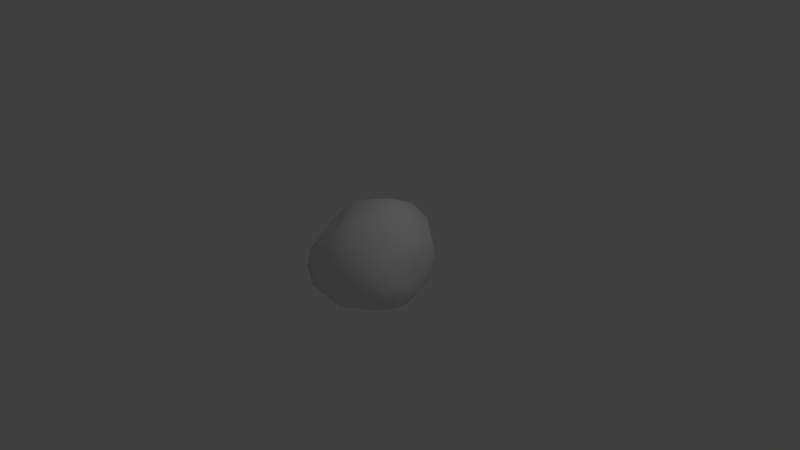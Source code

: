 # Source: rock_01.blend  (saved by Blender 2.72.0; exported with 4.5.12 LTS)
import bpy
from mathutils import Matrix  # noqa: F401  (used for matrix-valued properties, if any)

bpy.ops.wm.read_factory_settings(use_empty=True)
scene = bpy.context.scene
scene.name = 'Scene'

# ---- collections
col_collection_1 = bpy.data.collections.new('Collection 1'); scene.collection.children.link(col_collection_1)

# ---- materials (node trees are filled in below, after node groups)
mat_material_001 = bpy.data.materials.new('Material.001')
mat_material_001.alpha_threshold = 0.0
mat_material_001.use_transparent_shadow = False
mat_material_001.roughness = 0.5
mat_material_001.specular_intensity = 0.0

# ---- material node trees

# ---- world
world_world = bpy.data.worlds.new('World'); scene.world = world_world
world_world.color = (0.05088, 0.05088, 0.05088)
world_world.use_sun_shadow = False
world_world.sun_shadow_jitter_overblur = 0.0
world_world.cycles.sampling_method = 'MANUAL'
world_world.cycles.sample_map_resolution = 256

# ---- cameras
cam_camera = bpy.data.cameras.new('Camera')
cam_camera.clip_end = 100.0
cam_camera.lens = 35.0
cam_camera.sensor_width = 32.0
cam_camera.sensor_height = 18.0
cam_camera.ortho_scale = 7.314
cam_camera.dof.focus_distance = 0.0
cam_camera.dof.aperture_fstop = 128.0

# ---- lights
light_lamp = bpy.data.lights.new('Lamp', 'POINT')
light_lamp.transmission_factor = 0.0
light_lamp.cutoff_distance = 30.0
light_lamp.energy = 100.0
light_lamp.shadow_buffer_clip_start = 1.001
light_lamp.shadow_soft_size = 0.1
light_lamp.shadow_maximum_resolution = 0.006
light_lamp.use_absolute_resolution = True
light_lamp.cycles.use_multiple_importance_sampling = False

# ---- meshes
me_rock_01 = bpy.data.meshes.new('rock_01')
me_rock_01.from_pydata([(-34.88, -29.55, 70.82), (-53.28, -25.64, 44.96), (-37.84, -53.35, 48.41), (3.673, -31.99, 74.15), (-0.6208, -52.11, 57.03), (-44.19, -6.452, 69.6), (-12.04, -7.778, 71.5), (-58.2, -5.763, 44.58), (38.8, -26.18, 57.76), (33.17, -11.17, 74.51), (20.77, -37.92, 58.65), (51.93, -2.51, 66.33), (11.12, -4.777, 72.3), (22.28, 11.04, 72.01), (14.82, 28.51, 68.37), (55.84, 27.17, 48.29), (24.29, 45.11, 50.73), (7.563, 42.65, 62.49), (-11.15, 25.75, 67.47), (63.95, -5.193, 53.89), (-18.78, 35.97, 60.13), (-39.66, 36.53, 30.86), (-46.21, 24.16, 44.51), (-55.12, 9.073, 54.54), (-37.97, 15.53, 67.78), (-4.328, 48.17, 57.21), (-24.53, 49.37, 28.3), (-51.15, 38.74, 16.38), (7.026, 58.38, 49.32), (-11.09, 62.15, 28.63), (11.67, 70.08, 17.48), (-4.5, 71.92, -4.479), (-19.6, 67.23, 5.315), (-35.97, 56.84, 6.67), (-35.28, 52.86, -12.03), (57.35, 47.81, 29.77), (34.15, 68.29, 26.97), (44.29, 57.62, -4.028), (23.25, 74.35, 4.678), (17.72, 72.36, -22.91), (38.67, 44.14, -54.79), (10.8, 56.06, -55.15), (28.16, 68.9, -16.52), (49.27, 49.11, -21.28), (-8.212, 64.5, -27.87), (-20.56, 55.26, -38.43), (-13.2, 49.75, -55.4), (-43.16, 20.47, -40.04), (-0.7734, 33.63, -65.0), (-16.34, -8.941, -63.44), (12.01, -5.391, -75.07), (-29.8, -2.797, -52.91), (-44.88, -8.24, -41.57), (58.04, 13.17, -46.97), (49.7, -14.07, -59.16), (34.19, 9.947, -65.89), (17.44, 26.55, -64.39), (21.98, -27.56, -70.97), (39.57, -36.39, -49.41), (1.998, -62.09, -53.83), (-1.37, -25.02, -71.21), (24.68, -56.96, -43.08), (-49.72, -44.1, -24.76), (-28.57, -28.48, -52.18), (-23.24, -52.17, -50.04), (-54.53, -51.01, 29.38), (-43.3, -62.31, 25.52), (-50.07, -54.19, -1.13), (-39.88, -63.95, 8.247), (-7.503, -66.55, 6.418), (4.785, -62.86, 26.96), (-20.71, -62.61, 28.32), (-36.65, -63.82, -12.67), (-27.93, -65.26, -34.78), (-0.8125, -63.38, -34.93), (-13.08, -64.44, -24.71), (44.22, -47.98, -31.43), (54.55, -49.73, -4.495), (17.79, -66.41, 10.1), (29.89, -60.53, -16.34), (11.61, -67.36, -9.02), (31.15, -56.88, 25.08), (59.78, -43.53, 17.91), (65.33, 22.18, 34.69), (73.24, -3.297, 19.95), (70.27, 15.09, -2.797), (71.42, 29.1, 8.128), (65.91, 37.18, -12.1), (73.73, -21.77, 37.07), (65.69, -30.37, -15.36), (69.99, -28.15, 16.41), (56.26, -29.6, -38.25), (66.37, -8.367, -18.82), (63.79, 29.64, -31.18), (-56.54, -3.674, -23.21), (-61.02, 11.96, -2.387), (-53.72, 27.76, -1.15), (-64.56, -3.656, -6.752), (-66.87, -0.3939, 18.05), (-59.99, -41.06, -1.958), (-63.78, -23.21, 22.75), (-64.53, 15.09, 28.0)], [], [(0, 1, 2), (3, 0, 2), (2, 4, 3), (5, 0, 6), (0, 3, 6), (7, 1, 5), (1, 0, 5), (8, 9, 10), (8, 11, 9), (12, 6, 3), (3, 9, 12), (9, 13, 12), (3, 4, 10), (10, 9, 3), (14, 15, 16), (17, 18, 14), (14, 16, 17), (18, 12, 13), (13, 14, 18), (11, 19, 15), (15, 14, 11), (11, 14, 13), (13, 9, 11), (20, 21, 22), (23, 24, 22), (24, 20, 22), (7, 5, 23), (24, 23, 5), (6, 12, 18), (24, 6, 18), (24, 5, 6), (18, 17, 25), (18, 25, 20), (20, 24, 18), (21, 20, 26), (20, 25, 26), (26, 27, 21), (25, 17, 28), (25, 28, 29), (29, 26, 25), (30, 31, 32), (29, 30, 32), (33, 27, 26), (26, 29, 33), (29, 32, 33), (32, 34, 33), (16, 15, 35), (36, 16, 35), (36, 35, 37), (38, 36, 37), (38, 31, 30), (28, 17, 16), (36, 38, 30), (16, 36, 28), (28, 36, 30), (30, 29, 28), (39, 40, 41), (39, 42, 40), (40, 42, 43), (44, 39, 41), (31, 38, 39), (42, 39, 38), (37, 43, 42), (42, 38, 37), (44, 45, 34), (39, 44, 31), (34, 32, 31), (34, 31, 44), (44, 41, 46), (46, 45, 44), (47, 34, 45), (47, 45, 46), (46, 41, 48), (49, 46, 48), (49, 48, 50), (51, 52, 47), (47, 46, 51), (46, 49, 51), (53, 54, 55), (40, 53, 55), (55, 50, 56), (50, 48, 56), (56, 48, 41), (40, 56, 41), (40, 55, 56), (57, 54, 58), (59, 60, 57), (58, 61, 57), (57, 61, 59), (50, 55, 57), (57, 60, 50), (57, 55, 54), (62, 63, 64), (52, 51, 63), (63, 51, 49), (50, 60, 49), (63, 49, 60), (60, 59, 64), (64, 63, 60), (65, 66, 2), (66, 67, 68), (69, 70, 71), (71, 66, 68), (71, 68, 69), (72, 69, 68), (2, 71, 4), (66, 71, 2), (71, 70, 4), (73, 72, 62), (73, 62, 64), (73, 64, 59), (59, 74, 73), (69, 72, 75), (72, 73, 75), (73, 74, 75), (68, 67, 72), (58, 76, 61), (77, 78, 79), (79, 61, 76), (79, 76, 77), (69, 75, 80), (75, 74, 80), (80, 74, 79), (79, 74, 61), (74, 59, 61), (10, 81, 8), (81, 82, 8), (4, 70, 81), (81, 10, 4), (78, 69, 80), (79, 78, 80), (78, 81, 70), (70, 69, 78), (81, 78, 77), (81, 77, 82), (15, 83, 35), (83, 15, 19), (84, 85, 86), (19, 84, 83), (83, 84, 86), (35, 83, 86), (86, 87, 35), (8, 82, 88), (82, 89, 90), (90, 88, 82), (88, 90, 84), (89, 84, 90), (11, 8, 19), (19, 8, 88), (84, 19, 88), (76, 58, 91), (58, 54, 91), (91, 92, 89), (89, 76, 91), (54, 53, 92), (91, 54, 92), (85, 84, 92), (92, 84, 89), (77, 76, 89), (89, 82, 77), (40, 43, 93), (93, 53, 40), (37, 35, 87), (93, 43, 87), (43, 37, 87), (92, 93, 85), (92, 53, 93), (93, 87, 85), (86, 85, 87), (47, 52, 94), (94, 95, 47), (95, 96, 47), (97, 98, 95), (95, 94, 97), (96, 33, 34), (47, 96, 34), (63, 62, 52), (94, 52, 62), (94, 62, 99), (62, 67, 99), (62, 72, 67), (97, 94, 99), (97, 99, 100), (1, 65, 2), (100, 65, 1), (100, 1, 7), (98, 97, 100), (100, 7, 98), (67, 66, 65), (65, 100, 99), (65, 99, 67), (21, 27, 22), (27, 101, 22), (33, 96, 27), (96, 101, 27), (7, 101, 98), (98, 101, 95), (96, 95, 101), (23, 22, 101), (101, 7, 23)])
me_rock_01.polygons.foreach_set('use_smooth', [True] * 200)
_uv = me_rock_01.uv_layers.new(name='UVMap')
_uv.uv.foreach_set('vector', [0.6195, 0.0857, 0.5513, 0.1162, 0.5466, 0.0354, 0.7008, 0.0209, 0.6195, 0.0857, 0.5466, 0.0354, 0.043, 0.7169, 0.1279, 0.7852, 0.1094, 0.8581, 0.6131, 0.1497, 0.6195, 0.0857, 0.6823, 0.1189, 0.6195, 0.0857, 0.7008, 0.0209, 0.6823, 0.1189, 0.555, 0.1849, 0.5513, 0.1162, 0.6131, 0.1497, 0.5513, 0.1162, 0.6195, 0.0857, 0.6131, 0.1497, 0.2231, 0.8795, 0.184, 0.9351, 0.1761, 0.8383, 0.2231, 0.8795, 0.2455, 0.9595, 0.184, 0.9351, 0.7597, 0.0804, 0.6823, 0.1189, 0.7008, 0.0209, 0.7008, 0.0209, 0.8097, 0.0326, 0.7597, 0.0804, 0.8097, 0.0326, 0.8103, 0.1082, 0.7597, 0.0804, 0.1094, 0.8581, 0.1279, 0.7852, 0.1761, 0.8383, 0.1761, 0.8383, 0.184, 0.9351, 0.1094, 0.8581, 0.1063, 0.376, 0.1693, 0.2623, 0.1803, 0.3616, 0.8062, 0.2209, 0.7356, 0.1875, 0.8116, 0.1675, 0.1063, 0.376, 0.1803, 0.3616, 0.1459, 0.4109, 0.7356, 0.1875, 0.7597, 0.0804, 0.8103, 0.1082, 0.8103, 0.1082, 0.8116, 0.1675, 0.7356, 0.1875, 0.0728, 0.2378, 0.1021, 0.1916, 0.1693, 0.2623, 0.1693, 0.2623, 0.1063, 0.376, 0.0728, 0.2378, 0.0728, 0.2378, 0.1063, 0.376, 0.0673, 0.3351, 0.0673, 0.3351, 0.0216, 0.2785, 0.0728, 0.2378, 0.7226, 0.2289, 0.6599, 0.2836, 0.6336, 0.2464, 0.605, 0.2035, 0.6654, 0.1891, 0.6336, 0.2464, 0.6654, 0.1891, 0.7226, 0.2289, 0.6336, 0.2464, 0.555, 0.1849, 0.6131, 0.1497, 0.605, 0.2035, 0.6654, 0.1891, 0.605, 0.2035, 0.6131, 0.1497, 0.6823, 0.1189, 0.7597, 0.0804, 0.7356, 0.1875, 0.6654, 0.1891, 0.6823, 0.1189, 0.7356, 0.1875, 0.6654, 0.1891, 0.6131, 0.1497, 0.6823, 0.1189, 0.7356, 0.1875, 0.8062, 0.2209, 0.7754, 0.2553, 0.7356, 0.1875, 0.7754, 0.2553, 0.7226, 0.2289, 0.7226, 0.2289, 0.6654, 0.1891, 0.7356, 0.1875, 0.6599, 0.2836, 0.7226, 0.2289, 0.693, 0.3332, 0.7226, 0.2289, 0.7754, 0.2553, 0.693, 0.3332, 0.693, 0.3332, 0.5906, 0.326, 0.6599, 0.2836, 0.1684, 0.4504, 0.1459, 0.4109, 0.2048, 0.4169, 0.1684, 0.4504, 0.2048, 0.4169, 0.2624, 0.4695, 0.2624, 0.4695, 0.2472, 0.5223, 0.1684, 0.4504, 0.2971, 0.4036, 0.3638, 0.4455, 0.333, 0.4937, 0.2624, 0.4695, 0.2971, 0.4036, 0.333, 0.4937, 0.6346, 0.4001, 0.5906, 0.326, 0.693, 0.3332, 0.2472, 0.5223, 0.2624, 0.4695, 0.3191, 0.5512, 0.2624, 0.4695, 0.333, 0.4937, 0.3191, 0.5512, 0.7957, 0.9453, 0.8761, 0.9432, 0.8379, 0.984, 0.1803, 0.3616, 0.1693, 0.2623, 0.2455, 0.2672, 0.2658, 0.351, 0.1803, 0.3616, 0.2455, 0.2672, 0.2658, 0.351, 0.2455, 0.2672, 0.3369, 0.289, 0.3302, 0.3679, 0.2658, 0.351, 0.3369, 0.289, 0.3302, 0.3679, 0.3638, 0.4455, 0.2971, 0.4036, 0.2048, 0.4169, 0.1459, 0.4109, 0.1803, 0.3616, 0.2658, 0.351, 0.3302, 0.3679, 0.2971, 0.4036, 0.1803, 0.3616, 0.2658, 0.351, 0.2048, 0.4169, 0.2048, 0.4169, 0.2658, 0.351, 0.2971, 0.4036, 0.2971, 0.4036, 0.2624, 0.4695, 0.2048, 0.4169, 0.7718, 0.8085, 0.8265, 0.6916, 0.862, 0.7614, 0.7718, 0.8085, 0.7402, 0.7844, 0.8265, 0.6916, 0.8265, 0.6916, 0.7402, 0.7844, 0.7306, 0.6985, 0.8391, 0.8528, 0.7718, 0.8085, 0.862, 0.7614, 0.3638, 0.4455, 0.3302, 0.3679, 0.4106, 0.3725, 0.3871, 0.338, 0.4106, 0.3725, 0.3302, 0.3679, 0.3369, 0.289, 0.3783, 0.2464, 0.3871, 0.338, 0.3871, 0.338, 0.3302, 0.3679, 0.3369, 0.289, 0.8391, 0.8528, 0.8936, 0.8558, 0.8761, 0.9432, 0.7718, 0.8085, 0.8391, 0.8528, 0.7795, 0.893, 0.8761, 0.9432, 0.7957, 0.9453, 0.7795, 0.893, 0.8761, 0.9432, 0.7795, 0.893, 0.8391, 0.8528, 0.8391, 0.8528, 0.862, 0.7614, 0.917, 0.8034, 0.917, 0.8034, 0.8936, 0.8558, 0.8391, 0.8528, 0.5561, 0.805, 0.5907, 0.9285, 0.4998, 0.9127, 0.5561, 0.805, 0.4998, 0.9127, 0.4503, 0.8801, 0.917, 0.8034, 0.862, 0.7614, 0.9335, 0.7374, 0.4693, 0.7101, 0.4503, 0.8801, 0.4097, 0.8261, 0.4693, 0.7101, 0.4097, 0.8261, 0.3808, 0.7047, 0.5127, 0.7606, 0.5676, 0.7246, 0.5561, 0.805, 0.5561, 0.805, 0.4503, 0.8801, 0.5127, 0.7606, 0.4503, 0.8801, 0.4693, 0.7101, 0.5127, 0.7606, 0.8111, 0.5949, 0.8647, 0.5363, 0.8907, 0.6222, 0.8265, 0.6916, 0.8111, 0.5949, 0.8907, 0.6222, 0.8907, 0.6222, 0.9731, 0.615, 0.9038, 0.6875, 0.9731, 0.615, 0.9335, 0.7374, 0.9038, 0.6875, 0.9038, 0.6875, 0.9335, 0.7374, 0.862, 0.7614, 0.8265, 0.6916, 0.9038, 0.6875, 0.862, 0.7614, 0.8265, 0.6916, 0.8907, 0.6222, 0.9038, 0.6875, 0.9708, 0.5401, 0.8647, 0.5363, 0.9086, 0.4787, 0.4625, 0.5584, 0.4318, 0.6601, 0.3722, 0.6323, 0.9086, 0.4787, 0.9571, 0.4153, 0.9708, 0.5401, 0.3722, 0.6323, 0.4048, 0.522, 0.4625, 0.5584, 0.9731, 0.615, 0.8907, 0.6222, 0.9708, 0.5401, 0.3722, 0.6323, 0.4318, 0.6601, 0.3808, 0.7047, 0.9708, 0.5401, 0.8907, 0.6222, 0.8647, 0.5363, 0.6209, 0.6278, 0.5202, 0.6833, 0.5191, 0.6168, 0.5676, 0.7246, 0.5127, 0.7606, 0.5202, 0.6833, 0.5202, 0.6833, 0.5127, 0.7606, 0.4693, 0.7101, 0.3808, 0.7047, 0.4318, 0.6601, 0.4693, 0.7101, 0.5202, 0.6833, 0.4693, 0.7101, 0.4318, 0.6601, 0.4318, 0.6601, 0.4625, 0.5584, 0.5191, 0.6168, 0.5191, 0.6168, 0.5202, 0.6833, 0.4318, 0.6601, 0.4816, 0.0769, 0.4634, 0.029, 0.5466, 0.0354, 0.4634, 0.029, 0.384, 0.0871, 0.401, 0.0289, 0.1816, 0.6472, 0.1825, 0.7121, 0.1169, 0.6833, 0.1169, 0.6833, 0.062, 0.645, 0.0963, 0.6047, 0.1169, 0.6833, 0.0963, 0.6047, 0.1816, 0.6472, 0.1357, 0.556, 0.1816, 0.6472, 0.0963, 0.6047, 0.043, 0.7169, 0.1169, 0.6833, 0.1279, 0.7852, 0.062, 0.645, 0.1169, 0.6833, 0.043, 0.7169, 0.1169, 0.6833, 0.1825, 0.7121, 0.1279, 0.7852, 0.5601, 0.5545, 0.6333, 0.5501, 0.6209, 0.6278, 0.5601, 0.5545, 0.6209, 0.6278, 0.5191, 0.6168, 0.5601, 0.5545, 0.5191, 0.6168, 0.4625, 0.5584, 0.4625, 0.5584, 0.4867, 0.5141, 0.5601, 0.5545, 0.1816, 0.6472, 0.1357, 0.556, 0.2142, 0.5616, 0.1357, 0.556, 0.1916, 0.5131, 0.2142, 0.5616, 0.1916, 0.5131, 0.2618, 0.5552, 0.2142, 0.5616, 0.697, 0.5354, 0.6843, 0.5864, 0.6333, 0.5501, 0.9086, 0.4787, 0.8813, 0.4196, 0.9571, 0.4153, 0.3554, 0.7261, 0.2373, 0.6922, 0.3111, 0.6513, 0.9028, 0.3467, 0.9571, 0.4153, 0.8813, 0.4196, 0.9028, 0.3467, 0.8813, 0.4196, 0.8106, 0.3648, 0.1816, 0.6472, 0.2142, 0.5616, 0.2512, 0.6387, 0.2142, 0.5616, 0.2618, 0.5552, 0.2512, 0.6387, 0.2512, 0.6387, 0.2618, 0.5552, 0.3111, 0.6513, 0.4082, 0.4407, 0.4867, 0.5141, 0.4048, 0.522, 0.4867, 0.5141, 0.4625, 0.5584, 0.4048, 0.522, 0.1761, 0.8383, 0.2487, 0.7526, 0.2231, 0.8795, 0.2487, 0.7526, 0.3331, 0.7927, 0.2231, 0.8795, 0.1279, 0.7852, 0.1825, 0.7121, 0.2487, 0.7526, 0.2487, 0.7526, 0.1761, 0.8383, 0.1279, 0.7852, 0.2373, 0.6922, 0.1816, 0.6472, 0.2512, 0.6387, 0.3111, 0.6513, 0.2373, 0.6922, 0.2512, 0.6387, 0.2373, 0.6922, 0.2487, 0.7526, 0.1825, 0.7121, 0.1825, 0.7121, 0.1816, 0.6472, 0.2373, 0.6922, 0.2487, 0.7526, 0.2373, 0.6922, 0.3554, 0.7261, 0.2487, 0.7526, 0.3554, 0.7261, 0.3331, 0.7927, 0.1693, 0.2623, 0.1912, 0.21, 0.2455, 0.2672, 0.1912, 0.21, 0.1693, 0.2623, 0.1021, 0.1916, 0.1924, 0.1355, 0.2781, 0.1528, 0.247, 0.1936, 0.1021, 0.1916, 0.1924, 0.1355, 0.1912, 0.21, 0.1912, 0.21, 0.1924, 0.1355, 0.247, 0.1936, 0.2455, 0.2672, 0.1912, 0.21, 0.247, 0.1936, 0.247, 0.1936, 0.3278, 0.2025, 0.2455, 0.2672, 0.2231, 0.8795, 0.3331, 0.7927, 0.3426, 0.8863, 0.1358, 0.0087, 0.2538, 0.0087, 0.1657, 0.0616, 0.1657, 0.0616, 0.1181, 0.1132, 0.1358, 0.0087, 0.1181, 0.1132, 0.1657, 0.0616, 0.1924, 0.1355, 0.2538, 0.0087, 0.1924, 0.1355, 0.1657, 0.0616, 0.2455, 0.9595, 0.2231, 0.8795, 0.295, 0.9441, 0.295, 0.9441, 0.2231, 0.8795, 0.3426, 0.8863, 0.1924, 0.1355, 0.1021, 0.1916, 0.1181, 0.1132, 0.8813, 0.4196, 0.9086, 0.4787, 0.8467, 0.4779, 0.9086, 0.4787, 0.8647, 0.5363, 0.8467, 0.4779, 0.8467, 0.4779, 0.7603, 0.5039, 0.784, 0.4386, 0.784, 0.4386, 0.8813, 0.4196, 0.8467, 0.4779, 0.8647, 0.5363, 0.8111, 0.5949, 0.7603, 0.5039, 0.8467, 0.4779, 0.8647, 0.5363, 0.7603, 0.5039, 0.2781, 0.1528, 0.1924, 0.1355, 0.2949, 0.0671, 0.2949, 0.0671, 0.1924, 0.1355, 0.2538, 0.0087, 0.8106, 0.3648, 0.8813, 0.4196, 0.784, 0.4386, 0.784, 0.4386, 0.7431, 0.3319, 0.8106, 0.3648, 0.8265, 0.6916, 0.7306, 0.6985, 0.7504, 0.6233, 0.7504, 0.6233, 0.8111, 0.5949, 0.8265, 0.6916, 0.3369, 0.289, 0.2455, 0.2672, 0.3278, 0.2025, 0.376, 0.1633, 0.3783, 0.2464, 0.3278, 0.2025, 0.3783, 0.2464, 0.3369, 0.289, 0.3278, 0.2025, 0.2949, 0.0671, 0.376, 0.1633, 0.2781, 0.1528, 0.7603, 0.5039, 0.8111, 0.5949, 0.7504, 0.6233, 0.376, 0.1633, 0.3278, 0.2025, 0.2781, 0.1528, 0.247, 0.1936, 0.2781, 0.1528, 0.3278, 0.2025, 0.5561, 0.805, 0.5676, 0.7246, 0.6281, 0.7463, 0.6281, 0.7463, 0.6812, 0.8061, 0.5561, 0.805, 0.6812, 0.8061, 0.6644, 0.8587, 0.5561, 0.805, 0.4386, 0.26, 0.5107, 0.2285, 0.4816, 0.3003, 0.6812, 0.8061, 0.6281, 0.7463, 0.6826, 0.7525, 0.6644, 0.8587, 0.6385, 0.9644, 0.5907, 0.9285, 0.5561, 0.805, 0.6644, 0.8587, 0.5907, 0.9285, 0.5202, 0.6833, 0.6209, 0.6278, 0.5676, 0.7246, 0.6281, 0.7463, 0.5676, 0.7246, 0.6209, 0.6278, 0.6281, 0.7463, 0.6209, 0.6278, 0.6947, 0.637, 0.6209, 0.6278, 0.6843, 0.5864, 0.6947, 0.637, 0.6209, 0.6278, 0.6333, 0.5501, 0.6843, 0.5864, 0.6826, 0.7525, 0.6281, 0.7463, 0.6947, 0.637, 0.4386, 0.26, 0.3998, 0.1421, 0.4921, 0.1642, 0.5513, 0.1162, 0.4816, 0.0769, 0.5466, 0.0354, 0.4921, 0.1642, 0.4816, 0.0769, 0.5513, 0.1162, 0.4921, 0.1642, 0.5513, 0.1162, 0.555, 0.1849, 0.5107, 0.2285, 0.4386, 0.26, 0.4921, 0.1642, 0.4921, 0.1642, 0.555, 0.1849, 0.5107, 0.2285, 0.384, 0.0871, 0.4634, 0.029, 0.4816, 0.0769, 0.4816, 0.0769, 0.4921, 0.1642, 0.3998, 0.1421, 0.4816, 0.0769, 0.3998, 0.1421, 0.384, 0.0871, 0.6599, 0.2836, 0.5906, 0.326, 0.6336, 0.2464, 0.5906, 0.326, 0.5579, 0.2475, 0.6336, 0.2464, 0.6346, 0.4001, 0.5247, 0.3437, 0.5906, 0.326, 0.5247, 0.3437, 0.5579, 0.2475, 0.5906, 0.326, 0.555, 0.1849, 0.5579, 0.2475, 0.5107, 0.2285, 0.5107, 0.2285, 0.5579, 0.2475, 0.4816, 0.3003, 0.5247, 0.3437, 0.4816, 0.3003, 0.5579, 0.2475, 0.605, 0.2035, 0.6336, 0.2464, 0.5579, 0.2475, 0.5579, 0.2475, 0.555, 0.1849, 0.605, 0.2035])
me_rock_01.materials.append(mat_material_001)
me_rock_01.use_remesh_preserve_volume = False
me_rock_01.use_remesh_preserve_attributes = False
me_rock_01.use_mirror_vertex_groups = False
me_rock_01.update()

# ---- objects
ob_rock_01 = bpy.data.objects.new('rock_01', me_rock_01)
ob_lamp = bpy.data.objects.new('Lamp', light_lamp)
ob_camera = bpy.data.objects.new('Camera', cam_camera)

# ---- transforms, parenting, visibility, modifiers, constraints
ob_rock_01.location = (0.0, 0.0, 0.0)
ob_rock_01.rotation_euler = (1.571, -0.0, 0.0)
ob_rock_01.scale = (0.01041, 0.01041, 0.01041)
ob_rock_01.lineart.crease_threshold = 0.0
ob_lamp.location = (4.076, 1.005, 5.904)
ob_lamp.rotation_euler = (0.6503, 0.05522, 1.866)
ob_lamp.lock_rotations_4d = False
ob_lamp.empty_display_type = 'ARROWS'
ob_lamp.color = (0.0, 0.0, 0.0, 0.0)
ob_lamp.lineart.crease_threshold = 0.0
ob_camera.location = (7.481, -6.508, 5.344)
ob_camera.rotation_euler = (1.109, 0.01082, 0.8149)
ob_camera.lock_rotations_4d = False
ob_camera.empty_display_type = 'ARROWS'
ob_camera.color = (0.0, 0.0, 0.0, 0.0)
ob_camera.display_type = 'WIRE'
ob_camera.lineart.crease_threshold = 0.0

# ---- collection membership
col_collection_1.objects.link(ob_rock_01)
col_collection_1.objects.link(ob_lamp)
col_collection_1.objects.link(ob_camera)

# ---- scene / render settings (as saved in the file)
scene.camera = ob_camera
scene.frame_start = 1; scene.frame_end = 250; scene.frame_set(1)
scene.render.engine = 'BLENDER_EEVEE_NEXT'
scene.render.resolution_percentage = 50
scene.render.dither_intensity = 0.0
scene.cycles.use_denoising = False
scene.cycles.samples = 10
scene.cycles.sampling_pattern = 'TABULATED_SOBOL'
scene.cycles.light_sampling_threshold = 0.0
scene.cycles.use_adaptive_sampling = False
scene.cycles.use_light_tree = False
scene.cycles.blur_glossy = 0.0
scene.cycles.pixel_filter_type = 'GAUSSIAN'
scene.cycles.sample_clamp_indirect = 0.0
scene.view_settings.view_transform = 'Standard'
bpy.context.view_layer.update()
